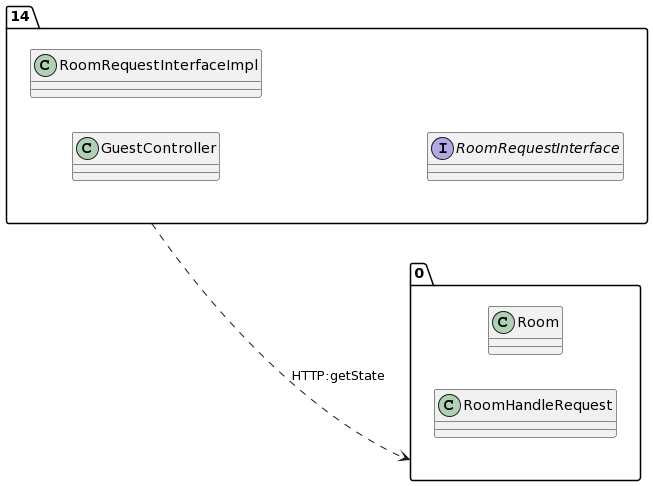

The diagram above was rendered by PlantUML. Its source (embedded in the PNG):
@startuml
allow_mixing
left to right direction
package "14"{
class GuestController
class RoomRequestInterfaceImpl
interface RoomRequestInterface

}
package "0"{
class Room
class RoomHandleRequest

}
"14" ..> "0":HTTP:getState
@enduml